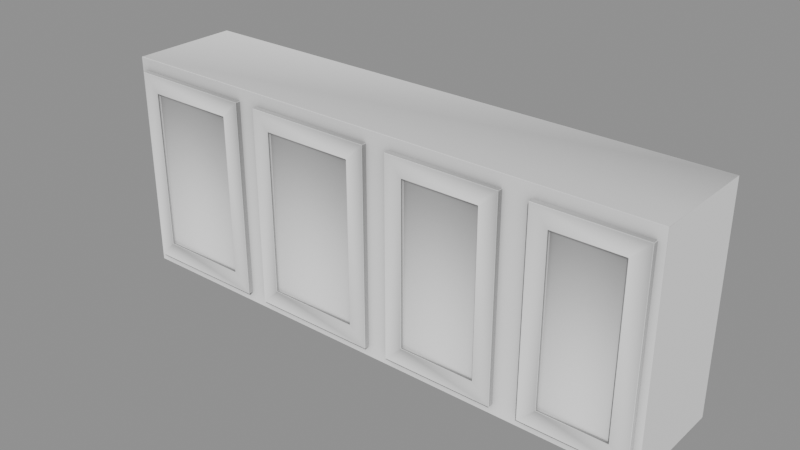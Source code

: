 # Source: Kitchen_Alacenas_alacena0.blend  (saved by Blender 5.2.45; exported with 4.5.12 LTS)
import bpy
from mathutils import Matrix  # noqa: F401  (used for matrix-valued properties, if any)

bpy.ops.wm.read_factory_settings(use_empty=True)
scene = bpy.context.scene
scene.name = 'Scene'

# ---- collections
col_kitchen_alacenas_alacena0 = bpy.data.collections.new('Kitchen_Alacenas_alacena0'); scene.collection.children.link(col_kitchen_alacenas_alacena0)

# ---- materials (node trees are filled in below, after node groups)
mat_ao_bake = bpy.data.materials.new('AO-bake')
mat_ao_bake.use_backface_culling_lightprobe_volume = False

# ---- node groups
ng_gltf_settings_001 = bpy.data.node_groups.new('glTF Settings.001', 'ShaderNodeTree')
_s = ng_gltf_settings_001.interface.new_socket(name='Occlusion', in_out='INPUT', socket_type='NodeSocketFloat')
_s.subtype = 'FACTOR'
_s.default_value = 1.0
_s.min_value = 0.0
_s.max_value = 1.0
_N = ng_gltf_settings_001.nodes; _L = ng_gltf_settings_001.links
n0 = _N.new('NodeGroupInput'); n0.name = 'Group Input'; n0.location = (-200, 0)
n1 = _N.new('NodeGroupOutput'); n1.name = 'Group Output'; n1.location = (-2, -8)
n1.is_active_output = True
ng_smooth_by_angle_002 = bpy.data.node_groups.new('Smooth by Angle.002', 'GeometryNodeTree')
_s = ng_smooth_by_angle_002.interface.new_socket(name='Mesh', in_out='OUTPUT', socket_type='NodeSocketGeometry')
_s = ng_smooth_by_angle_002.interface.new_socket(name='Mesh', in_out='INPUT', socket_type='NodeSocketGeometry')
_s = ng_smooth_by_angle_002.interface.new_socket(name='Angle', in_out='INPUT', socket_type='NodeSocketFloat')
_s.subtype = 'ANGLE'
_s.default_value = 0.5236
_s.min_value = 0.0
_s.max_value = 3.142
_s.description = 'Maximum face angle for smooth edges'
_s = ng_smooth_by_angle_002.interface.new_socket(name='Ignore Sharpness', in_out='INPUT', socket_type='NodeSocketBool')
_s.force_non_field = True
ng_smooth_by_angle_002.description = 'Set the sharpness of mesh edges based on the angle between the neighboring faces'
ng_smooth_by_angle_002.is_modifier = True
_N = ng_smooth_by_angle_002.nodes; _L = ng_smooth_by_angle_002.links
n0 = _N.new('GeometryNodeSetShadeSmooth'); n0.name = 'Set Shade Smooth'; n0.location = (120, -80)
n0.domain = 'EDGE'
n1 = _N.new('GeometryNodeSetShadeSmooth'); n1.name = 'Set Shade Smooth.001'; n1.location = (300, -80)
n2 = _N.new('NodeGroupOutput'); n2.name = 'Group Output'; n2.location = (480, -80)
n3 = _N.new('GeometryNodeInputMeshEdgeAngle'); n3.name = 'Edge Angle'; n3.location = (-440, -240)
n4 = _N.new('NodeGroupInput'); n4.name = 'Group Input'; n4.location = (-80, -80)
n5 = _N.new('GeometryNodeInputEdgeSmooth'); n5.name = 'Is Edge Smooth'; n5.location = (-260, -120)
n6 = _N.new('GeometryNodeInputShadeSmooth'); n6.name = 'Is Shade Smooth'; n6.location = (-440, -397)
n7 = _N.new('FunctionNodeCompare'); n7.name = 'Compare'; n7.location = (-260, -260)
n7.operation = 'LESS_EQUAL'
n8 = _N.new('FunctionNodeBooleanMath'); n8.name = 'Boolean Math.001'; n8.location = (-80, -260)
n9 = _N.new('NodeGroupInput'); n9.name = 'Group Input.001'; n9.location = (-440, -329)
n10 = _N.new('NodeGroupInput'); n10.name = 'Group Input.002'; n10.location = (-259, -189)
n11 = _N.new('FunctionNodeBooleanMath'); n11.name = 'Boolean Math'; n11.location = (-80, -149)
n11.operation = 'OR'
n12 = _N.new('FunctionNodeBooleanMath'); n12.name = 'Boolean Math.002'; n12.location = (-260, -380)
n12.operation = 'OR'
n13 = _N.new('NodeGroupInput'); n13.name = 'Group Input.003'; n13.location = (-440, -460)
_L.new(n3.outputs[0], n7.inputs[0])
_L.new(n1.outputs[0], n2.inputs[0])
_L.new(n9.outputs[1], n7.inputs[1])
_L.new(n7.outputs[0], n8.inputs[0])
_L.new(n4.outputs[0], n0.inputs[0])
_L.new(n0.outputs[0], n1.inputs[0])
_L.new(n8.outputs[0], n0.inputs[2])
_L.new(n10.outputs[2], n11.inputs[1])
_L.new(n5.outputs[0], n11.inputs[0])
_L.new(n11.outputs[0], n0.inputs[1])
_L.new(n13.outputs[2], n12.inputs[1])
_L.new(n6.outputs[0], n12.inputs[0])
_L.new(n12.outputs[0], n8.inputs[1])
n2.is_active_output = True

# ---- material node trees
mat_ao_bake.use_nodes = True; mat_ao_bake.node_tree.nodes.clear()
_N = mat_ao_bake.node_tree.nodes; _L = mat_ao_bake.node_tree.links
n0 = _N.new('ShaderNodeOutputMaterial'); n0.name = 'Material Output'; n0.location = (340, 260)
n1 = _N.new('ShaderNodeAmbientOcclusion'); n1.name = 'Ambient Occlusion'; n1.location = (-220, 200)
n1.inputs[1].default_value = 2.0
n2 = _N.new('ShaderNodeBsdfPrincipled'); n2.name = 'Principled BSDF'; n2.location = (60, 260)
n2.distribution = 'GGX'
n2.subsurface_method = 'BURLEY'
n2.inputs[3].default_value = 1.45
n2.inputs[27].default_value = (0.0, 0.0, 0.0, 1.0)
n2.inputs[28].default_value = 1.0
n3 = _N.new('ShaderNodeGroup'); n3.name = 'Group'; n3.location = (800, 260)
n3.width = 208
n3.node_tree = ng_gltf_settings_001
n3.inputs[0].default_value = 1.0
_L.new(n2.outputs[0], n0.inputs[0])
_L.new(n1.outputs[0], n2.inputs[0])
n0.is_active_output = True

# ---- meshes
me_plane_151 = bpy.data.meshes.new('Plane.151')
me_plane_151.from_pydata([(-0.7892, 0.1613, 0.0), (-0.7892, -0.1463, 0.0), (0.7892, 0.1613, 0.0), (0.7892, -0.1463, 0.0), (-0.7892, 0.1613, 0.6237), (-0.7892, -0.1463, 0.6237), (0.7892, 0.1613, 0.6237), (0.7892, -0.1463, 0.6237), (0.7892, 0.1613, 0.0), (0.7892, -0.1463, 0.0), (0.7892, 0.1613, 0.6237), (0.7892, -0.1463, 0.6237), (-0.4561, -0.1613, 0.08001), (-0.4053, -0.1463, 0.02927), (-0.7686, -0.1463, 0.5883), (-0.7178, -0.1613, 0.5376), (-0.7686, -0.1463, 0.02927), (-0.7178, -0.1613, 0.08001), (-0.4053, -0.1613, 0.02927), (-0.7686, -0.1613, 0.5883), (-0.7686, -0.1613, 0.02927), (-0.4561, -0.1523, 0.5376), (-0.4561, -0.1523, 0.08001), (-0.7178, -0.1523, 0.5376), (-0.7178, -0.1523, 0.08001), (-0.4561, -0.1613, 0.5376), (-0.4053, -0.1463, 0.5883), (-0.4053, -0.1613, 0.5883), (-0.03151, -0.1613, 0.08001), (0.01922, -0.1463, 0.02927), (-0.344, -0.1463, 0.5883), (-0.2933, -0.1613, 0.5376), (-0.344, -0.1463, 0.02927), (-0.2933, -0.1613, 0.08001), (0.01922, -0.1613, 0.02927), (-0.344, -0.1613, 0.5883), (-0.344, -0.1613, 0.02927), (-0.03151, -0.1523, 0.5376), (-0.03151, -0.1523, 0.08001), (-0.2933, -0.1523, 0.5376), (-0.2933, -0.1523, 0.08001), (-0.03151, -0.1613, 0.5376), (0.01922, -0.1463, 0.5883), (0.01922, -0.1613, 0.5883), (0.3526, -0.1613, 0.08001), (0.4033, -0.1463, 0.02927), (0.08644, -0.1463, 0.5883), (0.1372, -0.1613, 0.5376), (0.08644, -0.1463, 0.02927), (0.1372, -0.1613, 0.08001), (0.4033, -0.1613, 0.02927), (0.08644, -0.1613, 0.5883), (0.08644, -0.1613, 0.02927), (0.3526, -0.1523, 0.5376), (0.3526, -0.1523, 0.08001), (0.1372, -0.1523, 0.5376), (0.1372, -0.1523, 0.08001), (0.3526, -0.1613, 0.5376), (0.4033, -0.1463, 0.5883), (0.4033, -0.1613, 0.5883), (0.7183, -0.1613, 0.08001), (0.7691, -0.1463, 0.02927), (0.4798, -0.1463, 0.5883), (0.5306, -0.1613, 0.5376), (0.4798, -0.1463, 0.02927), (0.5306, -0.1613, 0.08001), (0.7691, -0.1613, 0.02927), (0.4798, -0.1613, 0.5883), (0.4798, -0.1613, 0.02927), (0.7183, -0.1523, 0.5376), (0.7183, -0.1523, 0.08001), (0.5306, -0.1523, 0.5376), (0.5306, -0.1523, 0.08001), (0.7183, -0.1613, 0.5376), (0.7691, -0.1463, 0.5883), (0.7691, -0.1613, 0.5883)], [], [(0, 2, 3, 1), (6, 4, 5, 7), (4, 0, 1, 5), (2, 6, 10, 8), (1, 3, 7, 5), (6, 7, 11, 10), (3, 2, 8, 9), (7, 3, 9, 11), (10, 11, 9, 8), (14, 16, 20, 19), (16, 13, 18, 20), (26, 14, 19, 27), (17, 15, 19, 20), (12, 17, 20, 18), (15, 25, 27, 19), (24, 22, 21, 23), (17, 12, 22, 24), (25, 15, 23, 21), (15, 17, 24, 23), (22, 12, 25, 21), (12, 18, 27, 25), (18, 13, 26, 27), (30, 32, 36, 35), (32, 29, 34, 36), (42, 30, 35, 43), (33, 31, 35, 36), (28, 33, 36, 34), (31, 41, 43, 35), (40, 38, 37, 39), (33, 28, 38, 40), (41, 31, 39, 37), (31, 33, 40, 39), (38, 28, 41, 37), (28, 34, 43, 41), (34, 29, 42, 43), (46, 48, 52, 51), (48, 45, 50, 52), (58, 46, 51, 59), (49, 47, 51, 52), (44, 49, 52, 50), (47, 57, 59, 51), (56, 54, 53, 55), (49, 44, 54, 56), (57, 47, 55, 53), (47, 49, 56, 55), (54, 44, 57, 53), (44, 50, 59, 57), (50, 45, 58, 59), (62, 64, 68, 67), (64, 61, 66, 68), (74, 62, 67, 75), (65, 63, 67, 68), (60, 65, 68, 66), (63, 73, 75, 67), (72, 70, 69, 71), (65, 60, 70, 72), (73, 63, 71, 69), (63, 65, 72, 71), (70, 60, 73, 69), (60, 66, 75, 73), (66, 61, 74, 75)])
me_plane_151.polygons.foreach_set('use_smooth', [True] * 61)
_uv = me_plane_151.uv_layers.new(name='UVMap')
_uv.uv.foreach_set('vector', [0.9298, 0.1021, 0.9298, 0.1699, 0.9172, 0.1699, 0.9172, 0.1021, 0.9345, 0.009287, 0.9345, 0.07709, 0.9219, 0.07709, 0.9219, 0.009287, 0.2753, 0.9167, 0.2753, 0.9424, 0.2627, 0.9424, 0.2627, 0.9167, 0.6199, 0.9519, 0.6199, 0.9519, 0.6199, 0.9519, 0.6199, 0.9519, 0.7253, 0.8715, 0.7253, 0.9393, 0.6996, 0.9393, 0.6996, 0.8715, 0.6199, 0.9519, 0.6199, 0.9519, 0.6199, 0.9519, 0.6199, 0.9519, 0.6199, 0.9519, 0.6199, 0.9519, 0.6199, 0.9519, 0.6199, 0.9519, 0.6199, 0.9519, 0.6199, 0.9519, 0.6199, 0.9519, 0.6199, 0.9519, 0.3822, 0.9529, 0.3949, 0.9529, 0.3949, 0.9786, 0.3822, 0.9786, 0.9739, 0.08554, 0.9739, 0.1086, 0.9733, 0.1086, 0.9733, 0.08554, 0.2706, 0.7827, 0.2706, 0.7977, 0.27, 0.7977, 0.27, 0.7827, 0.2832, 0.7843, 0.2832, 0.7992, 0.2826, 0.7992, 0.2826, 0.7843, 0.1993, 0.9828, 0.1993, 0.964, 0.2014, 0.9619, 0.2014, 0.9849, 0.1885, 0.9828, 0.1993, 0.9828, 0.2014, 0.9849, 0.1864, 0.9849, 0.1993, 0.964, 0.1885, 0.964, 0.1864, 0.9619, 0.2014, 0.9619, 0.5208, 0.02989, 0.51, 0.02989, 0.51, 0.01105, 0.5208, 0.01105, 0.2403, 0.3603, 0.2403, 0.3495, 0.2407, 0.3495, 0.2407, 0.3603, 0.3662, 0.1605, 0.3662, 0.1497, 0.3666, 0.1497, 0.3666, 0.1605, 0.03461, 0.9314, 0.03461, 0.9503, 0.03424, 0.9503, 0.03424, 0.9314, 0.9802, 0.741, 0.9798, 0.741, 0.9798, 0.7222, 0.9802, 0.7222, 0.1885, 0.9828, 0.1864, 0.9849, 0.1864, 0.9619, 0.1885, 0.964, 0.9755, 0.8181, 0.9748, 0.8181, 0.9748, 0.7951, 0.9755, 0.7951, 0.9739, 0.003727, 0.9739, 0.02675, 0.9733, 0.02675, 0.9733, 0.003727, 0.8008, 0.6789, 0.8008, 0.6938, 0.8002, 0.6938, 0.8002, 0.6789, 0.2769, 0.7811, 0.2769, 0.7961, 0.2763, 0.7961, 0.2763, 0.7811, 0.9325, 0.9812, 0.9325, 0.9624, 0.9345, 0.9603, 0.9345, 0.9833, 0.9217, 0.9812, 0.9325, 0.9812, 0.9345, 0.9833, 0.9196, 0.9833, 0.9325, 0.9624, 0.9217, 0.9624, 0.9196, 0.9603, 0.9345, 0.9603, 0.708, 0.4185, 0.6972, 0.4185, 0.6972, 0.3997, 0.708, 0.3997, 0.3835, 0.1605, 0.3835, 0.1497, 0.3839, 0.1497, 0.3839, 0.1605, 0.3772, 0.1605, 0.3772, 0.1497, 0.3776, 0.1497, 0.3776, 0.1605, 0.9802, 0.5759, 0.9802, 0.5947, 0.9798, 0.5947, 0.9798, 0.5759, 0.9786, 0.8826, 0.9782, 0.8826, 0.9782, 0.8638, 0.9786, 0.8638, 0.9217, 0.9812, 0.9196, 0.9833, 0.9196, 0.9603, 0.9217, 0.9624, 0.9723, 0.8842, 0.9717, 0.8842, 0.9717, 0.8612, 0.9723, 0.8612, 0.9723, 0.5182, 0.9723, 0.5412, 0.9717, 0.5412, 0.9717, 0.5182, 0.9833, 0.6477, 0.9833, 0.6608, 0.9827, 0.6608, 0.9827, 0.6477, 0.944, 0.5864, 0.944, 0.5994, 0.9434, 0.5994, 0.9434, 0.5864, 0.3079, 0.9828, 0.3079, 0.964, 0.3099, 0.9619, 0.3099, 0.9849, 0.299, 0.9828, 0.3079, 0.9828, 0.3099, 0.9849, 0.2969, 0.9849, 0.3079, 0.964, 0.299, 0.964, 0.2969, 0.9619, 0.3099, 0.9619, 0.9865, 0.2203, 0.9776, 0.2203, 0.9776, 0.2014, 0.9865, 0.2014, 0.3442, 0.1589, 0.3442, 0.15, 0.3446, 0.15, 0.3446, 0.1589, 0.06886, 0.3052, 0.06886, 0.2964, 0.06923, 0.2964, 0.06923, 0.3052, 0.9786, 0.6954, 0.9786, 0.7143, 0.9782, 0.7143, 0.9782, 0.6954, 0.9786, 0.5334, 0.9782, 0.5334, 0.9782, 0.5145, 0.9786, 0.5145, 0.299, 0.9828, 0.2969, 0.9849, 0.2969, 0.9619, 0.299, 0.964, 0.9739, 0.14, 0.9733, 0.14, 0.9733, 0.117, 0.9739, 0.117, 0.9755, 0.7636, 0.9755, 0.7867, 0.9748, 0.7867, 0.9748, 0.7636, 0.9849, 0.3232, 0.9849, 0.3351, 0.9843, 0.3351, 0.9843, 0.3232, 0.9849, 0.9746, 0.9849, 0.9865, 0.9843, 0.9865, 0.9843, 0.9746, 0.3897, 0.4495, 0.3897, 0.4306, 0.3918, 0.4285, 0.3918, 0.4515, 0.3819, 0.4495, 0.3897, 0.4495, 0.3918, 0.4515, 0.3798, 0.4515, 0.3897, 0.4306, 0.3819, 0.4306, 0.3798, 0.4285, 0.3918, 0.4285, 0.9849, 0.6388, 0.9772, 0.6388, 0.9772, 0.6199, 0.9849, 0.6199, 0.9169, 0.8055, 0.9169, 0.7978, 0.9172, 0.7978, 0.9172, 0.8055, 0.7942, 0.9188, 0.7942, 0.9111, 0.7945, 0.9111, 0.7945, 0.9188, 0.9581, 0.7898, 0.9581, 0.8087, 0.9578, 0.8087, 0.9578, 0.7898, 0.9503, 0.9802, 0.9499, 0.9802, 0.9499, 0.9613, 0.9503, 0.9613, 0.3819, 0.4495, 0.3798, 0.4515, 0.3798, 0.4285, 0.3819, 0.4306, 0.977, 0.05821, 0.9764, 0.05821, 0.9764, 0.03519, 0.977, 0.03519])
me_plane_151.materials.append(mat_ao_bake)
me_plane_151.use_remesh_fix_poles = True
me_plane_151.use_remesh_preserve_attributes = False
me_plane_151.use_mirror_vertex_groups = False
me_plane_151.update()

# ---- objects
ob_wall0_alacena0 = bpy.data.objects.new('wall0_alacena0', me_plane_151)

# ---- transforms, parenting, visibility, modifiers, constraints
ob_wall0_alacena0.location = (0.0, 0.0, 0.0)
ob_wall0_alacena0.lineart.crease_threshold = 0.0
_m = ob_wall0_alacena0.modifiers.new('Bevel — ND B', 'BEVEL')
_m.width = 0.001
_m.width_pct = 0.001
_m.use_clamp_overlap = False
_m.offset_type = 'WIDTH'
_m.loop_slide = False
_m.face_strength_mode = 'FSTR_AFFECTED'
_m.miter_outer = 'MITER_ARC'
_m = ob_wall0_alacena0.modifiers.new('Weld — ND B', 'WELD')
_m.merge_threshold = 1e-05
_m = ob_wall0_alacena0.modifiers.new('Smooth by Angle.002', 'NODES')
_m.node_group = ng_smooth_by_angle_002
_m.use_pin_to_last = True
_m.show_group_selector = False
_m = ob_wall0_alacena0.modifiers.new('WeightedNormal', 'WEIGHTED_NORMAL')
_m.use_pin_to_last = True

# ---- collection membership
col_kitchen_alacenas_alacena0.objects.link(ob_wall0_alacena0)

# ---- scene / render settings (as saved in the file)
scene.frame_start = 1; scene.frame_end = 250; scene.frame_set(1)
scene.render.engine = 'BLENDER_EEVEE_NEXT'
scene.render.bake_bias = 0.0
scene.render.bake_samples = 0
scene.render.compositor_device = 'GPU'
scene.eevee.use_volume_custom_range = False
scene.eevee.fast_gi_thickness_near = 0.1
scene.eevee.fast_gi_thickness_far = 0.0
scene.eevee.ray_tracing_options.screen_trace_thickness = 0.1
bpy.context.view_layer.update()

# ---- added for rendering (the .blend has no active camera and no usable light): camera, sun + grey world if the file has none
cam_auto = bpy.data.cameras.new('AutoCamera')
cam_auto.lens = 50.0
cam_auto.sensor_width = 36.0
cam_auto.clip_end = 1000.0
ob_auto_camera = bpy.data.objects.new('AutoCamera', cam_auto)
scene.collection.objects.link(ob_auto_camera)
ob_auto_camera.location = (1.59837, -1.91804, 1.59052)
ob_auto_camera.rotation_euler = (1.09748, -7.21219e-08, 0.694738)
scene.camera = ob_auto_camera
light_auto_sun = bpy.data.lights.new('AutoSun', 'SUN')
light_auto_sun.energy = 3.0
light_auto_sun.angle = 0.0523599
ob_auto_sun = bpy.data.objects.new('AutoSun', light_auto_sun)
scene.collection.objects.link(ob_auto_sun)
ob_auto_sun.rotation_euler = (0.872665, 0.174533, 0.523599)
if scene.world is None:
    world_auto = bpy.data.worlds.new('AutoWorld')
    world_auto.color = (0.3, 0.3, 0.3)
    scene.world = world_auto
bpy.context.view_layer.update()
